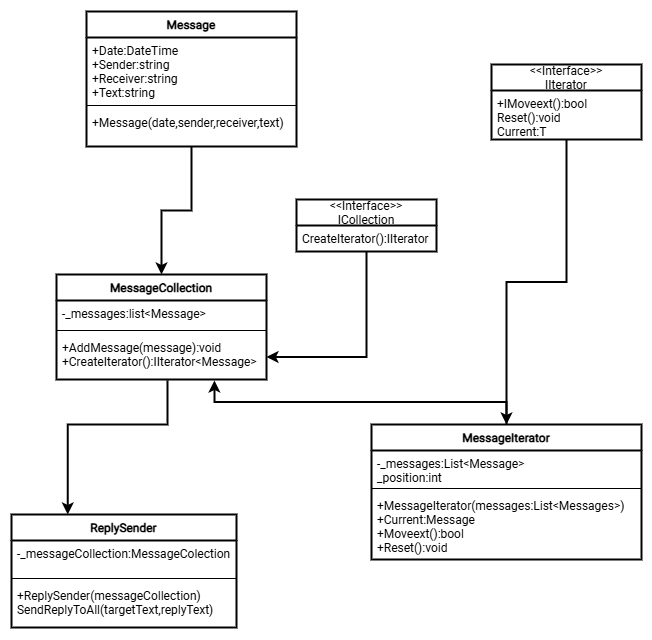

The diagram above was exported from draw.io. Its source (the exported page's mxGraphModel, read from the mxfile embedded in the PNG):
<mxGraphModel dx="820" dy="755" grid="1" gridSize="15" guides="1" tooltips="1" connect="1" arrows="1" page="1" pageScale="1" pageWidth="1442" pageHeight="2040">
  <root>
    <mxCell id="0" />
    <mxCell id="1" parent="0" />
    <mxCell id="5wt9SNrxvF3R_PexQIcE-23" style="edgeStyle=orthogonalEdgeStyle;rounded=0;orthogonalLoop=1;jettySize=auto;html=1;entryX=0.5;entryY=0;entryDx=0;entryDy=0;" edge="1" parent="1" source="5wt9SNrxvF3R_PexQIcE-1" target="5wt9SNrxvF3R_PexQIcE-6">
      <mxGeometry relative="1" as="geometry" />
    </mxCell>
    <mxCell id="5wt9SNrxvF3R_PexQIcE-1" value="Message" style="swimlane;fontStyle=1;align=center;verticalAlign=top;childLayout=stackLayout;horizontal=1;startSize=26;horizontalStack=0;resizeParent=1;resizeParentMax=0;resizeLast=0;collapsible=1;marginBottom=0;" vertex="1" parent="1" treatAsSingle="0">
      <mxGeometry x="285" y="112" width="210" height="135" as="geometry" />
    </mxCell>
    <mxCell id="5wt9SNrxvF3R_PexQIcE-2" value="+Date:DateTime&#10;+Sender:string&#10;+Receiver:string&#10;+Text:string" style="text;strokeColor=none;fillColor=none;align=left;verticalAlign=top;spacingLeft=4;spacingRight=4;overflow=hidden;rotatable=0;points=[[0,0.5],[1,0.5]];portConstraint=eastwest;" vertex="1" parent="5wt9SNrxvF3R_PexQIcE-1">
      <mxGeometry y="26" width="210" height="64" as="geometry" />
    </mxCell>
    <mxCell id="5wt9SNrxvF3R_PexQIcE-3" value="" style="line;strokeWidth=1;fillColor=none;align=left;verticalAlign=middle;spacingTop=-1;spacingLeft=3;spacingRight=3;rotatable=0;labelPosition=right;points=[];portConstraint=eastwest;" vertex="1" parent="5wt9SNrxvF3R_PexQIcE-1">
      <mxGeometry y="90" width="210" height="8" as="geometry" />
    </mxCell>
    <mxCell id="5wt9SNrxvF3R_PexQIcE-4" value="+Message(date,sender,receiver,text)" style="text;strokeColor=none;fillColor=none;align=left;verticalAlign=top;spacingLeft=4;spacingRight=4;overflow=hidden;rotatable=0;points=[[0,0.5],[1,0.5]];portConstraint=eastwest;" vertex="1" parent="5wt9SNrxvF3R_PexQIcE-1">
      <mxGeometry y="98" width="210" height="37" as="geometry" />
    </mxCell>
    <mxCell id="5wt9SNrxvF3R_PexQIcE-6" value="MessageCollection" style="swimlane;fontStyle=1;align=center;verticalAlign=top;childLayout=stackLayout;horizontal=1;startSize=26;horizontalStack=0;resizeParent=1;resizeParentMax=0;resizeLast=0;collapsible=1;marginBottom=0;" vertex="1" parent="1" treatAsSingle="0">
      <mxGeometry x="255" y="375" width="210" height="105" as="geometry" />
    </mxCell>
    <mxCell id="5wt9SNrxvF3R_PexQIcE-7" value="-_messages:list&lt;Message&gt;" style="text;strokeColor=none;fillColor=none;align=left;verticalAlign=top;spacingLeft=4;spacingRight=4;overflow=hidden;rotatable=0;points=[[0,0.5],[1,0.5]];portConstraint=eastwest;" vertex="1" parent="5wt9SNrxvF3R_PexQIcE-6">
      <mxGeometry y="26" width="210" height="26" as="geometry" />
    </mxCell>
    <mxCell id="5wt9SNrxvF3R_PexQIcE-8" value="" style="line;strokeWidth=1;fillColor=none;align=left;verticalAlign=middle;spacingTop=-1;spacingLeft=3;spacingRight=3;rotatable=0;labelPosition=right;points=[];portConstraint=eastwest;" vertex="1" parent="5wt9SNrxvF3R_PexQIcE-6">
      <mxGeometry y="52" width="210" height="8" as="geometry" />
    </mxCell>
    <mxCell id="5wt9SNrxvF3R_PexQIcE-9" value="+AddMessage(message):void&#10;+CreateIterator():IIterator&lt;Message&gt;" style="text;strokeColor=none;fillColor=none;align=left;verticalAlign=top;spacingLeft=4;spacingRight=4;overflow=hidden;rotatable=0;points=[[0,0.5],[1,0.5]];portConstraint=eastwest;" vertex="1" parent="5wt9SNrxvF3R_PexQIcE-6">
      <mxGeometry y="60" width="210" height="45" as="geometry" />
    </mxCell>
    <mxCell id="5wt9SNrxvF3R_PexQIcE-10" value="ReplySender" style="swimlane;fontStyle=1;align=center;verticalAlign=top;childLayout=stackLayout;horizontal=1;startSize=26;horizontalStack=0;resizeParent=1;resizeParentMax=0;resizeLast=0;collapsible=1;marginBottom=0;" vertex="1" parent="1" treatAsSingle="0">
      <mxGeometry x="210" y="615" width="225" height="113" as="geometry" />
    </mxCell>
    <mxCell id="5wt9SNrxvF3R_PexQIcE-11" value="-_messageCollection:MessageColection" style="text;strokeColor=none;fillColor=none;align=left;verticalAlign=top;spacingLeft=4;spacingRight=4;overflow=hidden;rotatable=0;points=[[0,0.5],[1,0.5]];portConstraint=eastwest;" vertex="1" parent="5wt9SNrxvF3R_PexQIcE-10">
      <mxGeometry y="26" width="225" height="34" as="geometry" />
    </mxCell>
    <mxCell id="5wt9SNrxvF3R_PexQIcE-12" value="" style="line;strokeWidth=1;fillColor=none;align=left;verticalAlign=middle;spacingTop=-1;spacingLeft=3;spacingRight=3;rotatable=0;labelPosition=right;points=[];portConstraint=eastwest;" vertex="1" parent="5wt9SNrxvF3R_PexQIcE-10">
      <mxGeometry y="60" width="225" height="8" as="geometry" />
    </mxCell>
    <mxCell id="5wt9SNrxvF3R_PexQIcE-13" value="+ReplySender(messageCollection)&#10;SendReplyToAll(targetText,replyText)" style="text;strokeColor=none;fillColor=none;align=left;verticalAlign=top;spacingLeft=4;spacingRight=4;overflow=hidden;rotatable=0;points=[[0,0.5],[1,0.5]];portConstraint=eastwest;" vertex="1" parent="5wt9SNrxvF3R_PexQIcE-10">
      <mxGeometry y="68" width="225" height="45" as="geometry" />
    </mxCell>
    <mxCell id="5wt9SNrxvF3R_PexQIcE-24" style="edgeStyle=orthogonalEdgeStyle;rounded=0;orthogonalLoop=1;jettySize=auto;html=1;exitX=0.529;exitY=1.022;exitDx=0;exitDy=0;exitPerimeter=0;entryX=0.25;entryY=0;entryDx=0;entryDy=0;" edge="1" parent="1" source="5wt9SNrxvF3R_PexQIcE-9" target="5wt9SNrxvF3R_PexQIcE-10">
      <mxGeometry relative="1" as="geometry">
        <mxPoint x="366" y="690" as="targetPoint" />
        <Array as="points">
          <mxPoint x="366" y="525" />
          <mxPoint x="266" y="525" />
        </Array>
      </mxGeometry>
    </mxCell>
    <mxCell id="5wt9SNrxvF3R_PexQIcE-44" style="edgeStyle=orthogonalEdgeStyle;rounded=0;orthogonalLoop=1;jettySize=auto;html=1;entryX=0.5;entryY=0;entryDx=0;entryDy=0;" edge="1" parent="1" source="5wt9SNrxvF3R_PexQIcE-33" target="5wt9SNrxvF3R_PexQIcE-39">
      <mxGeometry relative="1" as="geometry" />
    </mxCell>
    <mxCell id="5wt9SNrxvF3R_PexQIcE-33" value="&lt;&lt;Interface&gt;&gt;&#10;IIterator" style="swimlane;fontStyle=0;childLayout=stackLayout;horizontal=1;startSize=26;fillColor=none;horizontalStack=0;resizeParent=1;resizeParentMax=0;resizeLast=0;collapsible=1;marginBottom=0;" vertex="1" parent="1">
      <mxGeometry x="690" y="165" width="150" height="75" as="geometry" />
    </mxCell>
    <mxCell id="5wt9SNrxvF3R_PexQIcE-36" value="+IMoveext():bool&#10;Reset():void&#10;Current:T" style="text;strokeColor=none;fillColor=none;align=left;verticalAlign=top;spacingLeft=4;spacingRight=4;overflow=hidden;rotatable=0;points=[[0,0.5],[1,0.5]];portConstraint=eastwest;" vertex="1" parent="5wt9SNrxvF3R_PexQIcE-33">
      <mxGeometry y="26" width="150" height="49" as="geometry" />
    </mxCell>
    <mxCell id="5wt9SNrxvF3R_PexQIcE-43" style="edgeStyle=orthogonalEdgeStyle;rounded=0;orthogonalLoop=1;jettySize=auto;html=1;entryX=1;entryY=0.5;entryDx=0;entryDy=0;" edge="1" parent="1" source="5wt9SNrxvF3R_PexQIcE-37" target="5wt9SNrxvF3R_PexQIcE-9">
      <mxGeometry relative="1" as="geometry" />
    </mxCell>
    <mxCell id="5wt9SNrxvF3R_PexQIcE-37" value="&lt;&lt;Interface&gt;&gt;&#10;ICollection" style="swimlane;fontStyle=0;childLayout=stackLayout;horizontal=1;startSize=26;fillColor=none;horizontalStack=0;resizeParent=1;resizeParentMax=0;resizeLast=0;collapsible=1;marginBottom=0;" vertex="1" parent="1">
      <mxGeometry x="495" y="300" width="140" height="52" as="geometry" />
    </mxCell>
    <mxCell id="5wt9SNrxvF3R_PexQIcE-38" value="CreateIterator():IIterator" style="text;strokeColor=none;fillColor=none;align=left;verticalAlign=top;spacingLeft=4;spacingRight=4;overflow=hidden;rotatable=0;points=[[0,0.5],[1,0.5]];portConstraint=eastwest;" vertex="1" parent="5wt9SNrxvF3R_PexQIcE-37">
      <mxGeometry y="26" width="140" height="26" as="geometry" />
    </mxCell>
    <mxCell id="5wt9SNrxvF3R_PexQIcE-45" style="edgeStyle=orthogonalEdgeStyle;rounded=0;orthogonalLoop=1;jettySize=auto;html=1;entryX=0.752;entryY=1.022;entryDx=0;entryDy=0;entryPerimeter=0;" edge="1" parent="1" source="5wt9SNrxvF3R_PexQIcE-39" target="5wt9SNrxvF3R_PexQIcE-9">
      <mxGeometry relative="1" as="geometry" />
    </mxCell>
    <mxCell id="5wt9SNrxvF3R_PexQIcE-39" value="MessageIterator" style="swimlane;fontStyle=1;align=center;verticalAlign=top;childLayout=stackLayout;horizontal=1;startSize=26;horizontalStack=0;resizeParent=1;resizeParentMax=0;resizeLast=0;collapsible=1;marginBottom=0;" vertex="1" parent="1">
      <mxGeometry x="570" y="525" width="270" height="135" as="geometry" />
    </mxCell>
    <mxCell id="5wt9SNrxvF3R_PexQIcE-40" value="-_messages:List&lt;Message&gt;&#10;_position:int" style="text;strokeColor=none;fillColor=none;align=left;verticalAlign=top;spacingLeft=4;spacingRight=4;overflow=hidden;rotatable=0;points=[[0,0.5],[1,0.5]];portConstraint=eastwest;" vertex="1" parent="5wt9SNrxvF3R_PexQIcE-39">
      <mxGeometry y="26" width="270" height="34" as="geometry" />
    </mxCell>
    <mxCell id="5wt9SNrxvF3R_PexQIcE-41" value="" style="line;strokeWidth=1;fillColor=none;align=left;verticalAlign=middle;spacingTop=-1;spacingLeft=3;spacingRight=3;rotatable=0;labelPosition=right;points=[];portConstraint=eastwest;" vertex="1" parent="5wt9SNrxvF3R_PexQIcE-39">
      <mxGeometry y="60" width="270" height="8" as="geometry" />
    </mxCell>
    <mxCell id="5wt9SNrxvF3R_PexQIcE-42" value="+MessageIterator(messages:List&lt;Messages&gt;)&#10;+Current:Message&#10;+Moveext():bool&#10;+Reset():void" style="text;strokeColor=none;fillColor=none;align=left;verticalAlign=top;spacingLeft=4;spacingRight=4;overflow=hidden;rotatable=0;points=[[0,0.5],[1,0.5]];portConstraint=eastwest;" vertex="1" parent="5wt9SNrxvF3R_PexQIcE-39">
      <mxGeometry y="68" width="270" height="67" as="geometry" />
    </mxCell>
  </root>
</mxGraphModel>